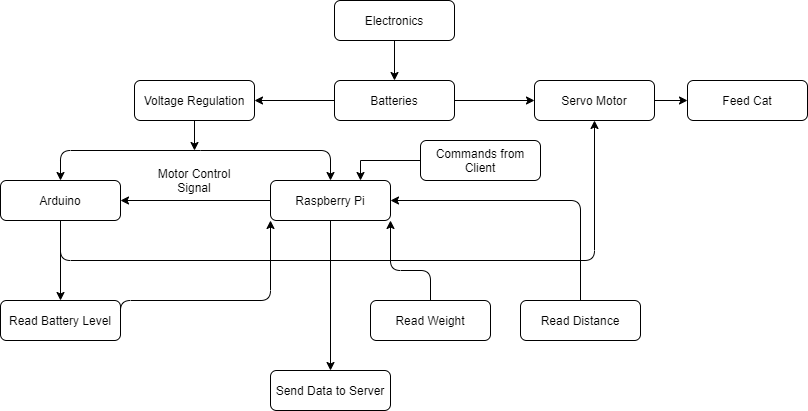

The diagram above was exported from draw.io. Its source (the exported page's mxGraphModel, read from the mxfile embedded in the PNG):
<mxGraphModel dx="868" dy="433" grid="1" gridSize="10" guides="1" tooltips="1" connect="1" arrows="1" fold="1" page="1" pageScale="1" pageWidth="827" pageHeight="1169" math="0" shadow="0">
  <root>
    <mxCell id="WIyWlLk6GJQsqaUBKTNV-0" />
    <mxCell id="WIyWlLk6GJQsqaUBKTNV-1" parent="WIyWlLk6GJQsqaUBKTNV-0" />
    <mxCell id="jj4tljNw4qqN2Tr5yhsV-1" value="" style="edgeStyle=orthogonalEdgeStyle;rounded=0;orthogonalLoop=1;jettySize=auto;html=1;" edge="1" parent="WIyWlLk6GJQsqaUBKTNV-1" source="WIyWlLk6GJQsqaUBKTNV-3" target="jj4tljNw4qqN2Tr5yhsV-0">
      <mxGeometry relative="1" as="geometry" />
    </mxCell>
    <mxCell id="WIyWlLk6GJQsqaUBKTNV-3" value="Electronics" style="rounded=1;whiteSpace=wrap;html=1;fontSize=12;glass=0;strokeWidth=1;shadow=0;" parent="WIyWlLk6GJQsqaUBKTNV-1" vertex="1">
      <mxGeometry x="354" y="140" width="120" height="40" as="geometry" />
    </mxCell>
    <mxCell id="jj4tljNw4qqN2Tr5yhsV-4" value="" style="edgeStyle=orthogonalEdgeStyle;rounded=0;orthogonalLoop=1;jettySize=auto;html=1;" edge="1" parent="WIyWlLk6GJQsqaUBKTNV-1" source="jj4tljNw4qqN2Tr5yhsV-0" target="jj4tljNw4qqN2Tr5yhsV-3">
      <mxGeometry relative="1" as="geometry" />
    </mxCell>
    <mxCell id="jj4tljNw4qqN2Tr5yhsV-6" value="" style="edgeStyle=orthogonalEdgeStyle;rounded=0;orthogonalLoop=1;jettySize=auto;html=1;" edge="1" parent="WIyWlLk6GJQsqaUBKTNV-1" source="jj4tljNw4qqN2Tr5yhsV-0" target="jj4tljNw4qqN2Tr5yhsV-5">
      <mxGeometry relative="1" as="geometry" />
    </mxCell>
    <mxCell id="jj4tljNw4qqN2Tr5yhsV-0" value="Batteries" style="rounded=1;whiteSpace=wrap;html=1;fontSize=12;glass=0;strokeWidth=1;shadow=0;" vertex="1" parent="WIyWlLk6GJQsqaUBKTNV-1">
      <mxGeometry x="354" y="220" width="120" height="40" as="geometry" />
    </mxCell>
    <mxCell id="jj4tljNw4qqN2Tr5yhsV-42" value="" style="edgeStyle=orthogonalEdgeStyle;rounded=0;orthogonalLoop=1;jettySize=auto;html=1;" edge="1" parent="WIyWlLk6GJQsqaUBKTNV-1" source="jj4tljNw4qqN2Tr5yhsV-5" target="jj4tljNw4qqN2Tr5yhsV-41">
      <mxGeometry relative="1" as="geometry" />
    </mxCell>
    <mxCell id="jj4tljNw4qqN2Tr5yhsV-5" value="Servo Motor" style="rounded=1;whiteSpace=wrap;html=1;fontSize=12;glass=0;strokeWidth=1;shadow=0;" vertex="1" parent="WIyWlLk6GJQsqaUBKTNV-1">
      <mxGeometry x="554" y="220" width="120" height="40" as="geometry" />
    </mxCell>
    <mxCell id="jj4tljNw4qqN2Tr5yhsV-41" value="Feed Cat" style="rounded=1;whiteSpace=wrap;html=1;fontSize=12;glass=0;strokeWidth=1;shadow=0;" vertex="1" parent="WIyWlLk6GJQsqaUBKTNV-1">
      <mxGeometry x="707" y="220" width="120" height="40" as="geometry" />
    </mxCell>
    <mxCell id="jj4tljNw4qqN2Tr5yhsV-21" value="" style="edgeStyle=orthogonalEdgeStyle;rounded=0;orthogonalLoop=1;jettySize=auto;html=1;" edge="1" parent="WIyWlLk6GJQsqaUBKTNV-1" source="jj4tljNw4qqN2Tr5yhsV-3">
      <mxGeometry relative="1" as="geometry">
        <mxPoint x="214" y="290" as="targetPoint" />
      </mxGeometry>
    </mxCell>
    <mxCell id="jj4tljNw4qqN2Tr5yhsV-3" value="Voltage Regulation" style="rounded=1;whiteSpace=wrap;html=1;fontSize=12;glass=0;strokeWidth=1;shadow=0;" vertex="1" parent="WIyWlLk6GJQsqaUBKTNV-1">
      <mxGeometry x="154" y="220" width="120" height="40" as="geometry" />
    </mxCell>
    <mxCell id="jj4tljNw4qqN2Tr5yhsV-22" value="" style="edgeStyle=orthogonalEdgeStyle;rounded=0;orthogonalLoop=1;jettySize=auto;html=1;" edge="1" parent="WIyWlLk6GJQsqaUBKTNV-1" source="jj4tljNw4qqN2Tr5yhsV-7" target="jj4tljNw4qqN2Tr5yhsV-9">
      <mxGeometry relative="1" as="geometry" />
    </mxCell>
    <mxCell id="jj4tljNw4qqN2Tr5yhsV-40" value="" style="edgeStyle=orthogonalEdgeStyle;rounded=0;orthogonalLoop=1;jettySize=auto;html=1;" edge="1" parent="WIyWlLk6GJQsqaUBKTNV-1" source="jj4tljNw4qqN2Tr5yhsV-7" target="jj4tljNw4qqN2Tr5yhsV-39">
      <mxGeometry relative="1" as="geometry" />
    </mxCell>
    <mxCell id="jj4tljNw4qqN2Tr5yhsV-7" value="Raspberry Pi" style="rounded=1;whiteSpace=wrap;html=1;fontSize=12;glass=0;strokeWidth=1;shadow=0;" vertex="1" parent="WIyWlLk6GJQsqaUBKTNV-1">
      <mxGeometry x="290" y="320" width="120" height="40" as="geometry" />
    </mxCell>
    <mxCell id="jj4tljNw4qqN2Tr5yhsV-39" value="Send Data to Server" style="rounded=1;whiteSpace=wrap;html=1;fontSize=12;glass=0;strokeWidth=1;shadow=0;" vertex="1" parent="WIyWlLk6GJQsqaUBKTNV-1">
      <mxGeometry x="290" y="510" width="120" height="40" as="geometry" />
    </mxCell>
    <mxCell id="jj4tljNw4qqN2Tr5yhsV-31" value="" style="edgeStyle=orthogonalEdgeStyle;rounded=0;orthogonalLoop=1;jettySize=auto;html=1;" edge="1" parent="WIyWlLk6GJQsqaUBKTNV-1" source="jj4tljNw4qqN2Tr5yhsV-9" target="jj4tljNw4qqN2Tr5yhsV-30">
      <mxGeometry relative="1" as="geometry" />
    </mxCell>
    <mxCell id="jj4tljNw4qqN2Tr5yhsV-9" value="Arduino" style="rounded=1;whiteSpace=wrap;html=1;fontSize=12;glass=0;strokeWidth=1;shadow=0;" vertex="1" parent="WIyWlLk6GJQsqaUBKTNV-1">
      <mxGeometry x="20" y="320" width="120" height="40" as="geometry" />
    </mxCell>
    <mxCell id="jj4tljNw4qqN2Tr5yhsV-18" value="" style="edgeStyle=segmentEdgeStyle;endArrow=classic;html=1;entryX=0.5;entryY=0;entryDx=0;entryDy=0;" edge="1" parent="WIyWlLk6GJQsqaUBKTNV-1" target="jj4tljNw4qqN2Tr5yhsV-9">
      <mxGeometry width="50" height="50" relative="1" as="geometry">
        <mxPoint x="220" y="290" as="sourcePoint" />
        <mxPoint x="210" y="290" as="targetPoint" />
      </mxGeometry>
    </mxCell>
    <mxCell id="jj4tljNw4qqN2Tr5yhsV-19" value="" style="edgeStyle=elbowEdgeStyle;elbow=vertical;endArrow=classic;html=1;entryX=0.5;entryY=0;entryDx=0;entryDy=0;" edge="1" parent="WIyWlLk6GJQsqaUBKTNV-1" target="jj4tljNw4qqN2Tr5yhsV-7">
      <mxGeometry width="50" height="50" relative="1" as="geometry">
        <mxPoint x="220" y="290" as="sourcePoint" />
        <mxPoint x="430" y="180" as="targetPoint" />
        <Array as="points">
          <mxPoint x="300" y="290" />
        </Array>
      </mxGeometry>
    </mxCell>
    <mxCell id="jj4tljNw4qqN2Tr5yhsV-23" value="Motor Control Signal" style="text;html=1;strokeColor=none;fillColor=none;align=center;verticalAlign=middle;whiteSpace=wrap;rounded=0;" vertex="1" parent="WIyWlLk6GJQsqaUBKTNV-1">
      <mxGeometry x="164" y="310" width="100" height="20" as="geometry" />
    </mxCell>
    <mxCell id="jj4tljNw4qqN2Tr5yhsV-24" value="" style="edgeStyle=segmentEdgeStyle;endArrow=classic;html=1;entryX=0.5;entryY=1;entryDx=0;entryDy=0;" edge="1" parent="WIyWlLk6GJQsqaUBKTNV-1" target="jj4tljNw4qqN2Tr5yhsV-5">
      <mxGeometry width="50" height="50" relative="1" as="geometry">
        <mxPoint x="80" y="360" as="sourcePoint" />
        <mxPoint x="430" y="260" as="targetPoint" />
        <Array as="points">
          <mxPoint x="80" y="400" />
          <mxPoint x="614" y="400" />
        </Array>
      </mxGeometry>
    </mxCell>
    <mxCell id="jj4tljNw4qqN2Tr5yhsV-27" value="Read Distance" style="rounded=1;whiteSpace=wrap;html=1;fontSize=12;glass=0;strokeWidth=1;shadow=0;" vertex="1" parent="WIyWlLk6GJQsqaUBKTNV-1">
      <mxGeometry x="540" y="440" width="120" height="40" as="geometry" />
    </mxCell>
    <mxCell id="jj4tljNw4qqN2Tr5yhsV-30" value="Read Battery Level" style="rounded=1;whiteSpace=wrap;html=1;fontSize=12;glass=0;strokeWidth=1;shadow=0;" vertex="1" parent="WIyWlLk6GJQsqaUBKTNV-1">
      <mxGeometry x="20" y="440" width="120" height="40" as="geometry" />
    </mxCell>
    <mxCell id="jj4tljNw4qqN2Tr5yhsV-32" value="" style="edgeStyle=elbowEdgeStyle;elbow=vertical;endArrow=classic;html=1;exitX=1;exitY=0.5;exitDx=0;exitDy=0;entryX=0;entryY=1;entryDx=0;entryDy=0;" edge="1" parent="WIyWlLk6GJQsqaUBKTNV-1" source="jj4tljNw4qqN2Tr5yhsV-30" target="jj4tljNw4qqN2Tr5yhsV-7">
      <mxGeometry width="50" height="50" relative="1" as="geometry">
        <mxPoint x="170" y="360" as="sourcePoint" />
        <mxPoint x="220" y="310" as="targetPoint" />
        <Array as="points">
          <mxPoint x="220" y="440" />
        </Array>
      </mxGeometry>
    </mxCell>
    <mxCell id="jj4tljNw4qqN2Tr5yhsV-35" value="Read Weight" style="rounded=1;whiteSpace=wrap;html=1;fontSize=12;glass=0;strokeWidth=1;shadow=0;" vertex="1" parent="WIyWlLk6GJQsqaUBKTNV-1">
      <mxGeometry x="390" y="440" width="120" height="40" as="geometry" />
    </mxCell>
    <mxCell id="jj4tljNw4qqN2Tr5yhsV-37" value="" style="edgeStyle=segmentEdgeStyle;endArrow=classic;html=1;exitX=0.5;exitY=0;exitDx=0;exitDy=0;entryX=1;entryY=1;entryDx=0;entryDy=0;" edge="1" parent="WIyWlLk6GJQsqaUBKTNV-1" source="jj4tljNw4qqN2Tr5yhsV-35" target="jj4tljNw4qqN2Tr5yhsV-7">
      <mxGeometry width="50" height="50" relative="1" as="geometry">
        <mxPoint x="300" y="370" as="sourcePoint" />
        <mxPoint x="350" y="320" as="targetPoint" />
        <Array as="points">
          <mxPoint x="450" y="410" />
          <mxPoint x="410" y="410" />
        </Array>
      </mxGeometry>
    </mxCell>
    <mxCell id="jj4tljNw4qqN2Tr5yhsV-38" value="" style="edgeStyle=elbowEdgeStyle;elbow=vertical;endArrow=classic;html=1;exitX=0.5;exitY=0;exitDx=0;exitDy=0;entryX=1;entryY=0.5;entryDx=0;entryDy=0;" edge="1" parent="WIyWlLk6GJQsqaUBKTNV-1" source="jj4tljNw4qqN2Tr5yhsV-27" target="jj4tljNw4qqN2Tr5yhsV-7">
      <mxGeometry width="50" height="50" relative="1" as="geometry">
        <mxPoint x="300" y="370" as="sourcePoint" />
        <mxPoint x="350" y="320" as="targetPoint" />
        <Array as="points">
          <mxPoint x="510" y="340" />
        </Array>
      </mxGeometry>
    </mxCell>
    <mxCell id="jj4tljNw4qqN2Tr5yhsV-44" style="edgeStyle=orthogonalEdgeStyle;rounded=0;orthogonalLoop=1;jettySize=auto;html=1;entryX=0.75;entryY=0;entryDx=0;entryDy=0;" edge="1" parent="WIyWlLk6GJQsqaUBKTNV-1" source="jj4tljNw4qqN2Tr5yhsV-43" target="jj4tljNw4qqN2Tr5yhsV-7">
      <mxGeometry relative="1" as="geometry">
        <mxPoint x="400" y="280" as="targetPoint" />
      </mxGeometry>
    </mxCell>
    <mxCell id="jj4tljNw4qqN2Tr5yhsV-43" value="Commands from Client" style="rounded=1;whiteSpace=wrap;html=1;fontSize=12;glass=0;strokeWidth=1;shadow=0;" vertex="1" parent="WIyWlLk6GJQsqaUBKTNV-1">
      <mxGeometry x="440" y="280" width="120" height="40" as="geometry" />
    </mxCell>
  </root>
</mxGraphModel>